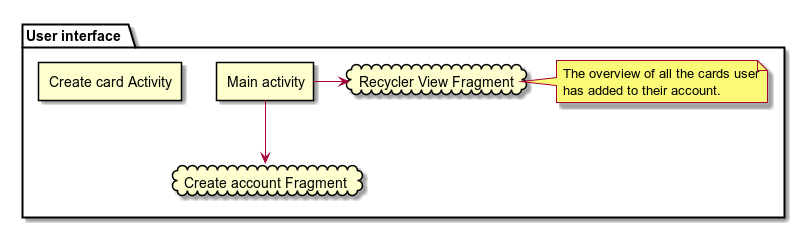

The diagram above was rendered by PlantUML. Its source (embedded in the PNG):
@startuml

package "User interface" {
rectangle "Create card Activity"

rectangle "Main activity" as CA1
cloud "Create account Fragment" as CAF
cloud "Recycler View Fragment" as RVF
CA1 --> CAF
CA1 -> RVF
note right of RVF : The overview of all the cards user\nhas added to their account.
}


@enduml